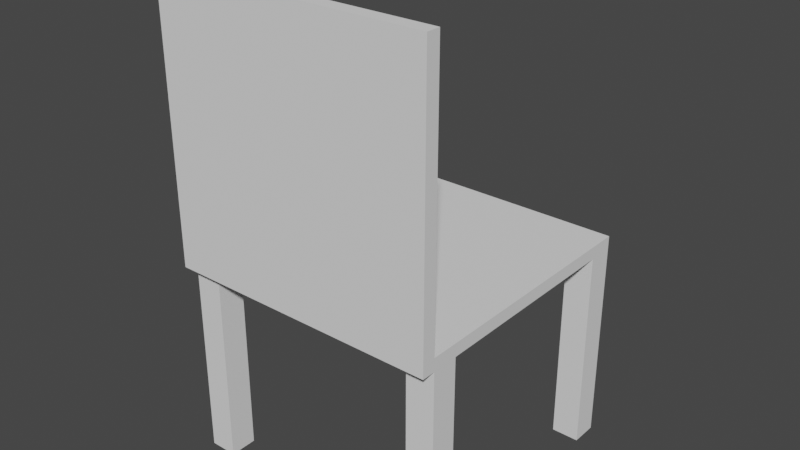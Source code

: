 # Source: chair.blend  (saved by Blender 3.3.6; exported with 4.5.12 LTS)
import bpy
from mathutils import Matrix  # noqa: F401  (used for matrix-valued properties, if any)

bpy.ops.wm.read_factory_settings(use_empty=True)
scene = bpy.context.scene
scene.name = 'Scene'

# ---- collections
col_collection = bpy.data.collections.new('Collection'); scene.collection.children.link(col_collection)

# ---- world
world_world = bpy.data.worlds.new('World'); scene.world = world_world
world_world.use_nodes = True; world_world.node_tree.nodes.clear()
_N = world_world.node_tree.nodes; _L = world_world.node_tree.links
n0 = _N.new('ShaderNodeOutputWorld'); n0.name = 'World Output'; n0.location = (300, 300)
n1 = _N.new('ShaderNodeBackground'); n1.name = 'Background'; n1.location = (10, 300)
n1.inputs[0].default_value = (0.05088, 0.05088, 0.05088, 1.0)
_L.new(n1.outputs[0], n0.inputs[0])
n0.is_active_output = True
world_world.color = (0.05088, 0.05088, 0.05088)
world_world.use_sun_shadow = False
world_world.sun_shadow_jitter_overblur = 0.0

# ---- meshes
me_plane = bpy.data.meshes.new('Plane')
me_plane.from_pydata([(-1.0, -1.0, 0.0), (1.0, -1.0, 0.0), (-1.0, 1.0, 0.0), (1.0, 1.0, 0.0), (-1.0, 1.0, 0.09373), (-1.0, -1.0, 0.09373), (1.0, -1.0, 0.09373), (1.0, 1.0, 0.09373), (-1.0, -0.9, 0.0), (1.0, -0.9, 0.0), (-1.0, -0.9, 0.09373), (1.0, -0.9, 0.09373), (-1.0, -0.9, 1.992), (-1.0, -1.0, 1.992), (1.0, -1.0, 1.992), (1.0, -0.9, 1.992), (1.0, -0.703, 0.0), (0.7951, -0.9, 0.0), (0.7951, -0.703, 0.0), (-1.0, -0.6994, 0.0), (-0.7987, -0.9, 0.0), (-0.7987, -0.6994, 0.0), (0.7987, 1.0, 0.0), (1.0, 0.8045, 0.0), (0.7987, 0.8045, 0.0), (-0.8023, 1.0, 0.0), (-1.0, 0.7941, 0.0), (-0.8023, 0.7941, 0.0), (1.0, 0.8045, -1.502), (1.0, 1.0, -1.502), (-0.8023, 1.0, -1.502), (-1.0, 1.0, -1.502), (-1.0, -0.6994, -1.502), (-1.0, -0.9, -1.502), (0.7951, -0.9, -1.502), (1.0, -0.9, -1.502), (1.0, -0.703, -1.502), (0.7951, -0.703, -1.502), (-0.7987, -0.9, -1.502), (-0.7987, -0.6994, -1.502), (0.7987, 1.0, -1.502), (0.7987, 0.8045, -1.502), (-1.0, 0.7941, -1.502), (-0.8023, 0.7941, -1.502)], [], [(16, 9, 35, 36), (10, 11, 7, 4), (3, 22, 25, 2, 4, 7), (0, 1, 6, 5), (9, 16, 23, 3, 7, 11), (8, 0, 5, 10), (2, 26, 19, 8, 10, 4), (1, 9, 11, 6), (11, 10, 12, 15), (0, 8, 20, 17, 9, 1), (13, 14, 15, 12), (5, 6, 14, 13), (10, 5, 13, 12), (6, 11, 15, 14), (33, 32, 39, 38), (21, 20, 38, 39), (20, 21, 19, 26, 27, 25, 22, 24, 23, 16, 18, 17), (25, 27, 43, 30), (8, 19, 32, 33), (34, 37, 36, 35), (28, 41, 40, 29), (30, 43, 42, 31), (27, 26, 42, 43), (22, 3, 29, 40), (18, 16, 36, 37), (24, 22, 40, 41), (17, 18, 37, 34), (3, 23, 28, 29), (23, 24, 41, 28), (2, 25, 30, 31), (20, 8, 33, 38), (26, 2, 31, 42), (9, 17, 34, 35), (19, 21, 39, 32)])
_uv = me_plane.uv_layers.new(name='UVMap')
_uv.uv.foreach_set('vector', [1.0, 0.1485, 1.0, 0.05, 1.0, 0.05, 1.0, 0.1485, 0.0, 0.05, 1.0, 0.05, 1.0, 1.0, 0.0, 1.0, 1.0, 1.0, 0.8994, 1.0, 0.09886, 1.0, 0.0, 1.0, 0.0, 1.0, 1.0, 1.0, 0.0, 0.0, 1.0, 0.0, 1.0, 0.0, 0.0, 0.0, 1.0, 0.05, 1.0, 0.1485, 1.0, 0.9022, 1.0, 1.0, 1.0, 1.0, 1.0, 0.05, 0.0, 0.05, 0.0, 0.0, 0.0, 0.0, 0.0, 0.05, 0.0, 1.0, 0.0, 0.897, 0.0, 0.1503, 0.0, 0.05, 0.0, 0.05, 0.0, 1.0, 1.0, 0.0, 1.0, 0.05, 1.0, 0.05, 1.0, 0.0, 1.0, 0.05, 0.0, 0.05, 0.0, 0.05, 1.0, 0.05, 0.0, 0.0, 0.0, 0.05, 0.1006, 0.05, 0.8976, 0.05, 1.0, 0.05, 1.0, 0.0, 0.0, 0.0, 1.0, 0.0, 1.0, 0.05, 0.0, 0.05, 0.0, 0.0, 1.0, 0.0, 1.0, 0.0, 0.0, 0.0, 0.0, 0.05, 0.0, 0.0, 0.0, 0.0, 0.0, 0.05, 1.0, 0.0, 1.0, 0.05, 1.0, 0.05, 1.0, 0.0, 0.0, 0.05, 0.0, 0.1503, 0.1006, 0.1503, 0.1006, 0.05, 0.1006, 0.1503, 0.1006, 0.05, 0.1006, 0.05, 0.1006, 0.1503, 0.1006, 0.05, 0.1006, 0.1503, 0.0, 0.1503, 0.0, 0.897, 0.09886, 0.897, 0.09886, 1.0, 0.8994, 1.0, 0.8994, 0.9022, 1.0, 0.9022, 1.0, 0.1485, 0.8976, 0.1485, 0.8976, 0.05, 0.09886, 1.0, 0.09886, 0.897, 0.09886, 0.897, 0.09886, 1.0, 0.0, 0.05, 0.0, 0.1503, 0.0, 0.1503, 0.0, 0.05, 0.8976, 0.05, 0.8976, 0.1485, 1.0, 0.1485, 1.0, 0.05, 1.0, 0.9022, 0.8994, 0.9022, 0.8994, 1.0, 1.0, 1.0, 0.09886, 1.0, 0.09886, 0.897, 0.0, 0.897, 0.0, 1.0, 0.09886, 0.897, 0.0, 0.897, 0.0, 0.897, 0.09886, 0.897, 0.8994, 1.0, 1.0, 1.0, 1.0, 1.0, 0.8994, 1.0, 0.8976, 0.1485, 1.0, 0.1485, 1.0, 0.1485, 0.8976, 0.1485, 0.8994, 0.9022, 0.8994, 1.0, 0.8994, 1.0, 0.8994, 0.9022, 0.8976, 0.05, 0.8976, 0.1485, 0.8976, 0.1485, 0.8976, 0.05, 1.0, 1.0, 1.0, 0.9022, 1.0, 0.9022, 1.0, 1.0, 1.0, 0.9022, 0.8994, 0.9022, 0.8994, 0.9022, 1.0, 0.9022, 0.0, 1.0, 0.09886, 1.0, 0.09886, 1.0, 0.0, 1.0, 0.1006, 0.05, 0.0, 0.05, 0.0, 0.05, 0.1006, 0.05, 0.0, 0.897, 0.0, 1.0, 0.0, 1.0, 0.0, 0.897, 1.0, 0.05, 0.8976, 0.05, 0.8976, 0.05, 1.0, 0.05, 0.0, 0.1503, 0.1006, 0.1503, 0.1006, 0.1503, 0.0, 0.1503])
me_plane.update()

# ---- objects
ob_plane = bpy.data.objects.new('Plane', me_plane)

# ---- transforms, parenting, visibility, modifiers, constraints
ob_plane.location = (0.0, 0.0, 1.5)

# ---- collection membership
col_collection.objects.link(ob_plane)

# ---- scene / render settings (as saved in the file)
scene.frame_start = 1; scene.frame_end = 250; scene.frame_set(1)
scene.render.engine = 'BLENDER_EEVEE_NEXT'
scene.cycles.sampling_pattern = 'TABULATED_SOBOL'
scene.cycles.use_light_tree = False
scene.view_settings.view_transform = 'Filmic'
bpy.context.view_layer.update()

# ---- added for rendering (the .blend has no active camera and no usable light): camera, sun
cam_auto = bpy.data.cameras.new('AutoCamera')
cam_auto.lens = 50.0
cam_auto.sensor_width = 36.0
cam_auto.clip_end = 1000.0
ob_auto_camera = bpy.data.objects.new('AutoCamera', cam_auto)
scene.collection.objects.link(ob_auto_camera)
ob_auto_camera.location = (4.15929, -4.99115, 5.07182)
ob_auto_camera.rotation_euler = (1.09748, -7.21219e-08, 0.694738)
scene.camera = ob_auto_camera
light_auto_sun = bpy.data.lights.new('AutoSun', 'SUN')
light_auto_sun.energy = 3.0
light_auto_sun.angle = 0.0523599
ob_auto_sun = bpy.data.objects.new('AutoSun', light_auto_sun)
scene.collection.objects.link(ob_auto_sun)
ob_auto_sun.rotation_euler = (0.872665, 0.174533, 0.523599)
bpy.context.view_layer.update()
